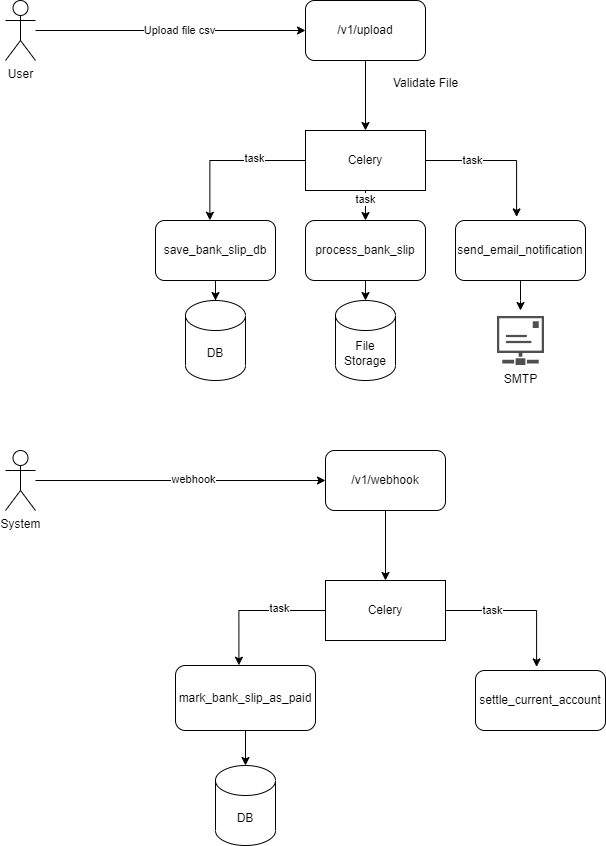

The diagram above was exported from draw.io. Its source (the exported page's mxGraphModel, read from the mxfile embedded in the PNG):
<mxGraphModel dx="988" dy="375" grid="1" gridSize="10" guides="1" tooltips="1" connect="1" arrows="1" fold="1" page="1" pageScale="1" pageWidth="827" pageHeight="1169" math="0" shadow="0">
  <root>
    <mxCell id="0" />
    <mxCell id="1" parent="0" />
    <mxCell id="SL-MJvFHpQWvNeGnVGaZ-3" style="edgeStyle=orthogonalEdgeStyle;rounded=0;orthogonalLoop=1;jettySize=auto;html=1;" edge="1" parent="1" source="Y_pgvL3Fk9GBpvpu91_a-1" target="SL-MJvFHpQWvNeGnVGaZ-1">
      <mxGeometry relative="1" as="geometry" />
    </mxCell>
    <mxCell id="SL-MJvFHpQWvNeGnVGaZ-4" value="Upload file csv" style="edgeLabel;html=1;align=center;verticalAlign=middle;resizable=0;points=[];" vertex="1" connectable="0" parent="SL-MJvFHpQWvNeGnVGaZ-3">
      <mxGeometry x="0.0667" relative="1" as="geometry">
        <mxPoint as="offset" />
      </mxGeometry>
    </mxCell>
    <mxCell id="Y_pgvL3Fk9GBpvpu91_a-1" value="User" style="shape=umlActor;verticalLabelPosition=bottom;verticalAlign=top;html=1;outlineConnect=0;" parent="1" vertex="1">
      <mxGeometry x="90" y="190" width="30" height="60" as="geometry" />
    </mxCell>
    <mxCell id="SL-MJvFHpQWvNeGnVGaZ-6" style="edgeStyle=orthogonalEdgeStyle;rounded=0;orthogonalLoop=1;jettySize=auto;html=1;" edge="1" parent="1" source="SL-MJvFHpQWvNeGnVGaZ-1" target="SL-MJvFHpQWvNeGnVGaZ-5">
      <mxGeometry relative="1" as="geometry" />
    </mxCell>
    <mxCell id="SL-MJvFHpQWvNeGnVGaZ-1" value="/v1/upload" style="rounded=1;whiteSpace=wrap;html=1;" vertex="1" parent="1">
      <mxGeometry x="390" y="190" width="120" height="60" as="geometry" />
    </mxCell>
    <mxCell id="SL-MJvFHpQWvNeGnVGaZ-25" style="edgeStyle=orthogonalEdgeStyle;rounded=0;orthogonalLoop=1;jettySize=auto;html=1;entryX=0.453;entryY=-0.004;entryDx=0;entryDy=0;entryPerimeter=0;" edge="1" parent="1" source="SL-MJvFHpQWvNeGnVGaZ-5" target="SL-MJvFHpQWvNeGnVGaZ-22">
      <mxGeometry relative="1" as="geometry" />
    </mxCell>
    <mxCell id="SL-MJvFHpQWvNeGnVGaZ-28" value="task" style="edgeLabel;html=1;align=center;verticalAlign=middle;resizable=0;points=[];" vertex="1" connectable="0" parent="SL-MJvFHpQWvNeGnVGaZ-25">
      <mxGeometry x="-0.3393" y="-2" relative="1" as="geometry">
        <mxPoint as="offset" />
      </mxGeometry>
    </mxCell>
    <mxCell id="SL-MJvFHpQWvNeGnVGaZ-26" style="edgeStyle=orthogonalEdgeStyle;rounded=0;orthogonalLoop=1;jettySize=auto;html=1;entryX=0.5;entryY=0;entryDx=0;entryDy=0;" edge="1" parent="1" source="SL-MJvFHpQWvNeGnVGaZ-5" target="SL-MJvFHpQWvNeGnVGaZ-23">
      <mxGeometry relative="1" as="geometry" />
    </mxCell>
    <mxCell id="SL-MJvFHpQWvNeGnVGaZ-29" value="task" style="edgeLabel;html=1;align=center;verticalAlign=middle;resizable=0;points=[];" vertex="1" connectable="0" parent="SL-MJvFHpQWvNeGnVGaZ-26">
      <mxGeometry x="-0.7048" relative="1" as="geometry">
        <mxPoint y="2" as="offset" />
      </mxGeometry>
    </mxCell>
    <mxCell id="SL-MJvFHpQWvNeGnVGaZ-27" style="edgeStyle=orthogonalEdgeStyle;rounded=0;orthogonalLoop=1;jettySize=auto;html=1;entryX=0.47;entryY=-0.06;entryDx=0;entryDy=0;entryPerimeter=0;" edge="1" parent="1" source="SL-MJvFHpQWvNeGnVGaZ-5" target="SL-MJvFHpQWvNeGnVGaZ-24">
      <mxGeometry relative="1" as="geometry" />
    </mxCell>
    <mxCell id="SL-MJvFHpQWvNeGnVGaZ-30" value="task" style="edgeLabel;html=1;align=center;verticalAlign=middle;resizable=0;points=[];" vertex="1" connectable="0" parent="SL-MJvFHpQWvNeGnVGaZ-27">
      <mxGeometry x="-0.2045" relative="1" as="geometry">
        <mxPoint x="-12" as="offset" />
      </mxGeometry>
    </mxCell>
    <mxCell id="SL-MJvFHpQWvNeGnVGaZ-5" value="Celery" style="rounded=0;whiteSpace=wrap;html=1;" vertex="1" parent="1">
      <mxGeometry x="390" y="320" width="120" height="60" as="geometry" />
    </mxCell>
    <mxCell id="SL-MJvFHpQWvNeGnVGaZ-14" value="Validate File" style="text;html=1;align=center;verticalAlign=middle;resizable=0;points=[];autosize=1;strokeColor=none;fillColor=none;" vertex="1" parent="1">
      <mxGeometry x="465" y="258" width="90" height="30" as="geometry" />
    </mxCell>
    <mxCell id="SL-MJvFHpQWvNeGnVGaZ-54" style="edgeStyle=orthogonalEdgeStyle;rounded=0;orthogonalLoop=1;jettySize=auto;html=1;" edge="1" parent="1" source="SL-MJvFHpQWvNeGnVGaZ-22" target="SL-MJvFHpQWvNeGnVGaZ-53">
      <mxGeometry relative="1" as="geometry" />
    </mxCell>
    <mxCell id="SL-MJvFHpQWvNeGnVGaZ-22" value="save_bank_slip_db" style="rounded=1;whiteSpace=wrap;html=1;" vertex="1" parent="1">
      <mxGeometry x="240" y="410" width="120" height="60" as="geometry" />
    </mxCell>
    <mxCell id="SL-MJvFHpQWvNeGnVGaZ-56" style="edgeStyle=orthogonalEdgeStyle;rounded=0;orthogonalLoop=1;jettySize=auto;html=1;" edge="1" parent="1" source="SL-MJvFHpQWvNeGnVGaZ-23">
      <mxGeometry relative="1" as="geometry">
        <mxPoint x="450" y="490" as="targetPoint" />
      </mxGeometry>
    </mxCell>
    <mxCell id="SL-MJvFHpQWvNeGnVGaZ-23" value="process_bank_slip" style="rounded=1;whiteSpace=wrap;html=1;" vertex="1" parent="1">
      <mxGeometry x="390" y="410" width="120" height="60" as="geometry" />
    </mxCell>
    <mxCell id="SL-MJvFHpQWvNeGnVGaZ-60" style="edgeStyle=orthogonalEdgeStyle;rounded=0;orthogonalLoop=1;jettySize=auto;html=1;" edge="1" parent="1" source="SL-MJvFHpQWvNeGnVGaZ-24">
      <mxGeometry relative="1" as="geometry">
        <mxPoint x="605" y="500" as="targetPoint" />
      </mxGeometry>
    </mxCell>
    <mxCell id="SL-MJvFHpQWvNeGnVGaZ-24" value="send_email_notification" style="rounded=1;whiteSpace=wrap;html=1;" vertex="1" parent="1">
      <mxGeometry x="540" y="410" width="130" height="60" as="geometry" />
    </mxCell>
    <mxCell id="SL-MJvFHpQWvNeGnVGaZ-46" style="edgeStyle=orthogonalEdgeStyle;rounded=0;orthogonalLoop=1;jettySize=auto;html=1;entryX=0;entryY=0.5;entryDx=0;entryDy=0;" edge="1" parent="1" source="SL-MJvFHpQWvNeGnVGaZ-31" target="SL-MJvFHpQWvNeGnVGaZ-34">
      <mxGeometry relative="1" as="geometry" />
    </mxCell>
    <mxCell id="SL-MJvFHpQWvNeGnVGaZ-47" value="webhook" style="edgeLabel;html=1;align=center;verticalAlign=middle;resizable=0;points=[];" vertex="1" connectable="0" parent="SL-MJvFHpQWvNeGnVGaZ-46">
      <mxGeometry x="0.091" y="1" relative="1" as="geometry">
        <mxPoint as="offset" />
      </mxGeometry>
    </mxCell>
    <mxCell id="SL-MJvFHpQWvNeGnVGaZ-31" value="System" style="shape=umlActor;verticalLabelPosition=bottom;verticalAlign=top;html=1;outlineConnect=0;" vertex="1" parent="1">
      <mxGeometry x="90" y="640" width="30" height="60" as="geometry" />
    </mxCell>
    <mxCell id="SL-MJvFHpQWvNeGnVGaZ-33" style="edgeStyle=orthogonalEdgeStyle;rounded=0;orthogonalLoop=1;jettySize=auto;html=1;" edge="1" parent="1" source="SL-MJvFHpQWvNeGnVGaZ-34" target="SL-MJvFHpQWvNeGnVGaZ-41">
      <mxGeometry relative="1" as="geometry" />
    </mxCell>
    <mxCell id="SL-MJvFHpQWvNeGnVGaZ-34" value="/v1/webhook" style="rounded=1;whiteSpace=wrap;html=1;" vertex="1" parent="1">
      <mxGeometry x="410" y="640" width="120" height="60" as="geometry" />
    </mxCell>
    <mxCell id="SL-MJvFHpQWvNeGnVGaZ-35" style="edgeStyle=orthogonalEdgeStyle;rounded=0;orthogonalLoop=1;jettySize=auto;html=1;entryX=0.453;entryY=-0.004;entryDx=0;entryDy=0;entryPerimeter=0;" edge="1" parent="1" source="SL-MJvFHpQWvNeGnVGaZ-41" target="SL-MJvFHpQWvNeGnVGaZ-43">
      <mxGeometry relative="1" as="geometry" />
    </mxCell>
    <mxCell id="SL-MJvFHpQWvNeGnVGaZ-36" value="task" style="edgeLabel;html=1;align=center;verticalAlign=middle;resizable=0;points=[];" vertex="1" connectable="0" parent="SL-MJvFHpQWvNeGnVGaZ-35">
      <mxGeometry x="-0.3393" y="-2" relative="1" as="geometry">
        <mxPoint as="offset" />
      </mxGeometry>
    </mxCell>
    <mxCell id="SL-MJvFHpQWvNeGnVGaZ-39" style="edgeStyle=orthogonalEdgeStyle;rounded=0;orthogonalLoop=1;jettySize=auto;html=1;entryX=0.47;entryY=-0.06;entryDx=0;entryDy=0;entryPerimeter=0;" edge="1" parent="1" source="SL-MJvFHpQWvNeGnVGaZ-41" target="SL-MJvFHpQWvNeGnVGaZ-45">
      <mxGeometry relative="1" as="geometry" />
    </mxCell>
    <mxCell id="SL-MJvFHpQWvNeGnVGaZ-40" value="task" style="edgeLabel;html=1;align=center;verticalAlign=middle;resizable=0;points=[];" vertex="1" connectable="0" parent="SL-MJvFHpQWvNeGnVGaZ-39">
      <mxGeometry x="-0.2045" relative="1" as="geometry">
        <mxPoint x="-12" as="offset" />
      </mxGeometry>
    </mxCell>
    <mxCell id="SL-MJvFHpQWvNeGnVGaZ-41" value="Celery" style="rounded=0;whiteSpace=wrap;html=1;" vertex="1" parent="1">
      <mxGeometry x="410" y="770" width="120" height="60" as="geometry" />
    </mxCell>
    <mxCell id="SL-MJvFHpQWvNeGnVGaZ-49" style="edgeStyle=orthogonalEdgeStyle;rounded=0;orthogonalLoop=1;jettySize=auto;html=1;entryX=0.5;entryY=0;entryDx=0;entryDy=0;entryPerimeter=0;" edge="1" parent="1" source="SL-MJvFHpQWvNeGnVGaZ-43" target="SL-MJvFHpQWvNeGnVGaZ-48">
      <mxGeometry relative="1" as="geometry" />
    </mxCell>
    <mxCell id="SL-MJvFHpQWvNeGnVGaZ-43" value="mark_bank_slip_as_paid" style="rounded=1;whiteSpace=wrap;html=1;" vertex="1" parent="1">
      <mxGeometry x="260" y="855" width="140" height="65" as="geometry" />
    </mxCell>
    <mxCell id="SL-MJvFHpQWvNeGnVGaZ-45" value="settle_current_account" style="rounded=1;whiteSpace=wrap;html=1;" vertex="1" parent="1">
      <mxGeometry x="560" y="860" width="130" height="60" as="geometry" />
    </mxCell>
    <mxCell id="SL-MJvFHpQWvNeGnVGaZ-48" value="DB" style="shape=cylinder3;whiteSpace=wrap;html=1;boundedLbl=1;backgroundOutline=1;size=15;" vertex="1" parent="1">
      <mxGeometry x="300" y="955" width="60" height="80" as="geometry" />
    </mxCell>
    <mxCell id="SL-MJvFHpQWvNeGnVGaZ-53" value="DB" style="shape=cylinder3;whiteSpace=wrap;html=1;boundedLbl=1;backgroundOutline=1;size=15;" vertex="1" parent="1">
      <mxGeometry x="270" y="490" width="60" height="80" as="geometry" />
    </mxCell>
    <mxCell id="SL-MJvFHpQWvNeGnVGaZ-58" value="File Storage" style="shape=cylinder3;whiteSpace=wrap;html=1;boundedLbl=1;backgroundOutline=1;size=15;" vertex="1" parent="1">
      <mxGeometry x="420" y="490" width="60" height="80" as="geometry" />
    </mxCell>
    <mxCell id="SL-MJvFHpQWvNeGnVGaZ-59" value="SMTP" style="sketch=0;pointerEvents=1;shadow=0;dashed=0;html=1;strokeColor=none;fillColor=#505050;labelPosition=center;verticalLabelPosition=bottom;verticalAlign=top;outlineConnect=0;align=center;shape=mxgraph.office.communications.smtp_connector;" vertex="1" parent="1">
      <mxGeometry x="581.5" y="505.5" width="47" height="49" as="geometry" />
    </mxCell>
  </root>
</mxGraphModel>